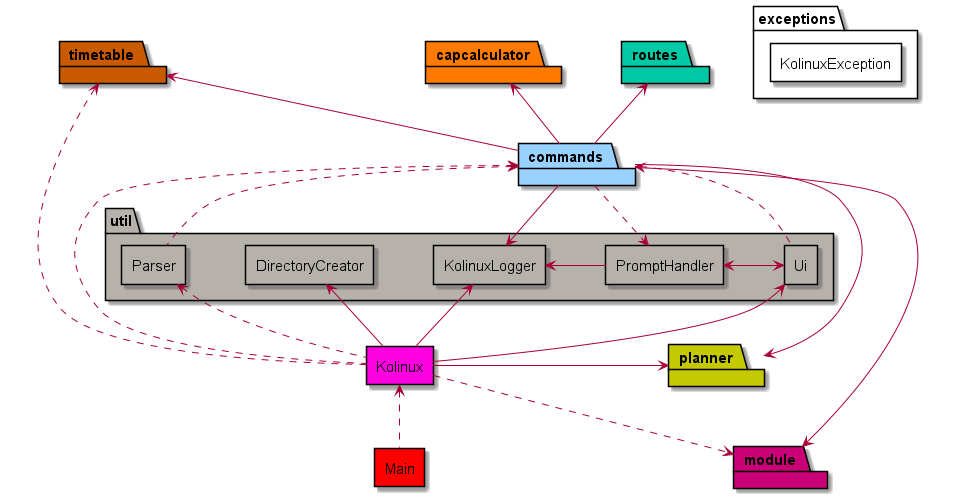

The diagram above was rendered by PlantUML. Its source (embedded in the PNG):
@startuml
'https://plantuml.com/component-diagram

!include Style.puml

component Main MAIN_COLOR
component Kolinux KOLINUX_COLOR

package util UTIL_COLOR {
    component Ui UTIL_COLOR
    component Parser UTIL_COLOR
    component DirectoryCreator UTIL_COLOR
    component KolinuxLogger UTIL_COLOR
    component PromptHandler UTIL_COLOR
}

package commands COMMANDS_COLOR {
}

package exceptions EXCEPTIONS_COLOR {
    component KolinuxException EXCEPTIONS_COLOR
}

package module MODULE_COLOR {
}

package planner PLANNER_COLOR {
}

package routes ROUTES_COLOR {
}

package timetable TIMETABLE_COLOR {
}

package capcalculator CAPCALCULATOR_COLOR {
}

Main .up.> Kolinux
Kolinux -up-> Ui
Kolinux .up.> Parser
Kolinux -up-> DirectoryCreator
Kolinux -up-> KolinuxLogger
Kolinux -right-> planner
Kolinux .down.> module
Kolinux .down.> timetable
Kolinux .up.> commands
Parser .up.> commands
PromptHandler <-right-> Ui
PromptHandler -left-> KolinuxLogger
Ui .up.> commands
commands .down.> PromptHandler
commands -down-> KolinuxLogger
commands -down-> module
commands -up-> routes
commands -up-> capcalculator
commands -up-> timetable
commands -down-> planner

@enduml